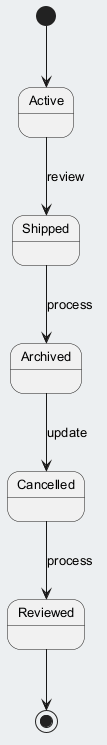

The diagram above was rendered by PlantUML. Its source (embedded in the PNG):
@startuml
skinparam backgroundColor #ECEFF1
skinparam classBackgroundColor #FFFFFF
skinparam classBorderColor #455A64
skinparam defaultFontSize 13
[*] --> Active
Active --> Shipped : review
Shipped --> Archived : process
Archived --> Cancelled : update
Cancelled --> Reviewed : process
Reviewed --> [*]
@enduml